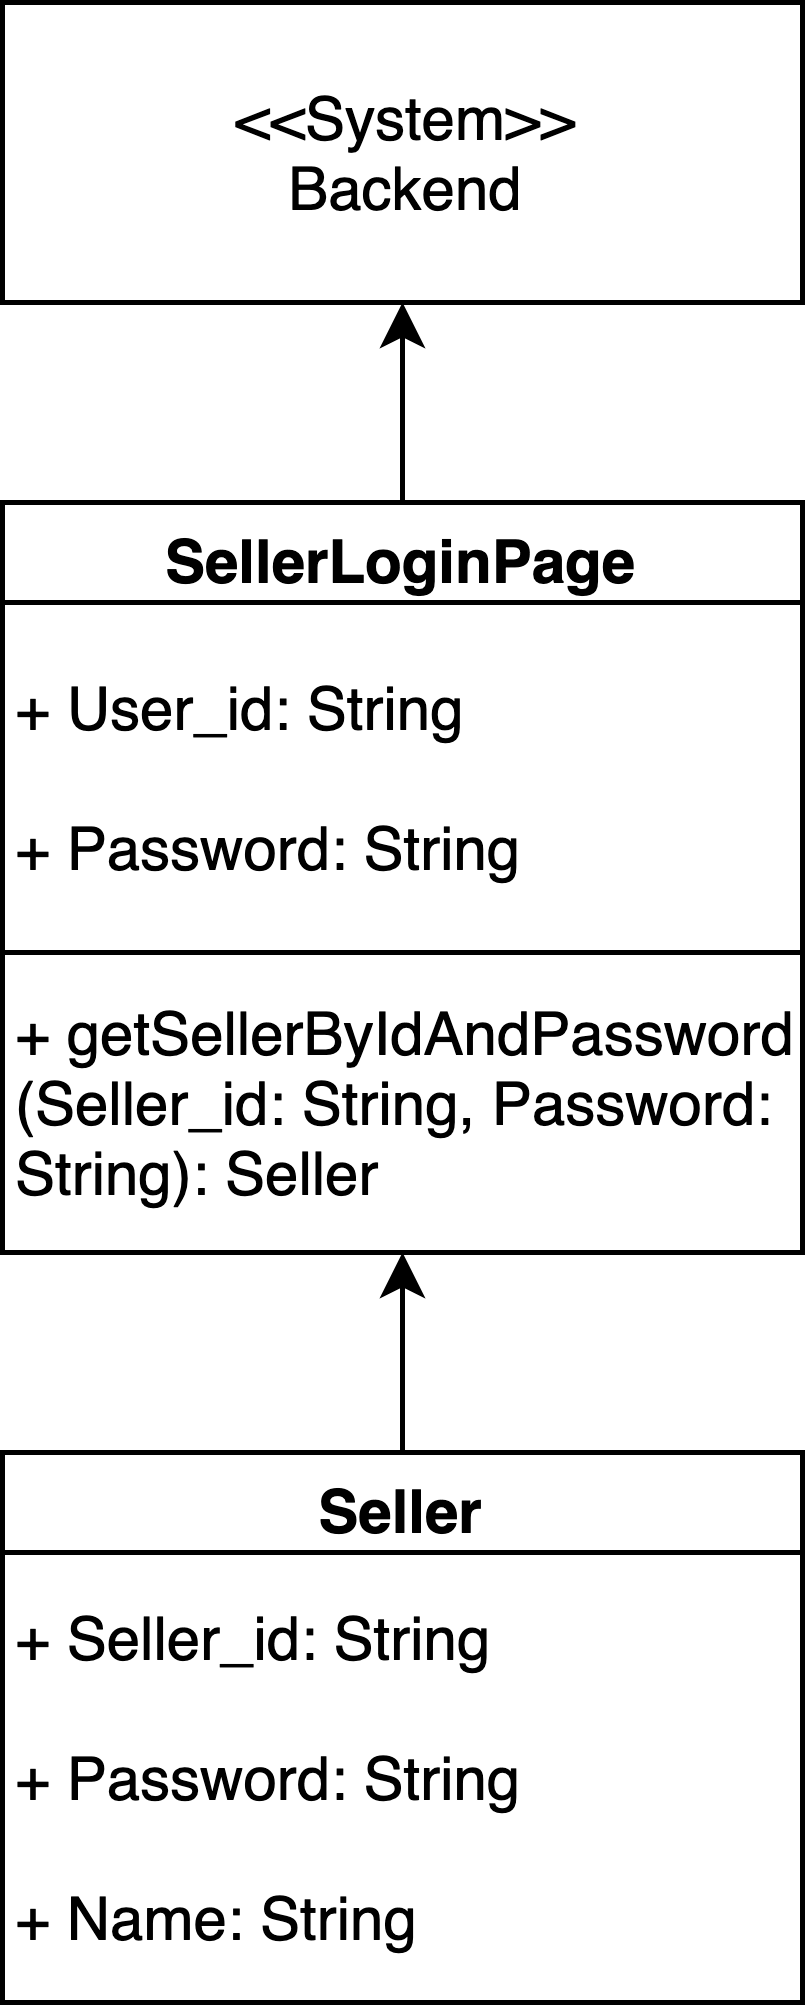

The diagram above was exported from draw.io. Its source (the exported page's mxGraphModel, read from the mxfile embedded in the PNG):
<mxGraphModel dx="772" dy="451" grid="1" gridSize="10" guides="1" tooltips="1" connect="1" arrows="1" fold="1" page="1" pageScale="1" pageWidth="827" pageHeight="1169" math="0" shadow="0">
  <root>
    <mxCell id="0" />
    <mxCell id="1" parent="0" />
    <mxCell id="6FPG82G4ApSewzfiOUyD-1" value="&amp;lt;&amp;lt;System&amp;gt;&amp;gt;&lt;br&gt;Backend" style="rounded=0;whiteSpace=wrap;html=1;" vertex="1" parent="1">
      <mxGeometry x="280" y="80" width="160" height="60" as="geometry" />
    </mxCell>
    <mxCell id="6FPG82G4ApSewzfiOUyD-2" value="" style="edgeStyle=orthogonalEdgeStyle;rounded=0;orthogonalLoop=1;jettySize=auto;html=1;" edge="1" parent="1" source="6FPG82G4ApSewzfiOUyD-3" target="6FPG82G4ApSewzfiOUyD-1">
      <mxGeometry relative="1" as="geometry" />
    </mxCell>
    <mxCell id="6FPG82G4ApSewzfiOUyD-3" value="SellerLoginPage" style="swimlane;fillColor=#FFFFFF;" vertex="1" parent="1">
      <mxGeometry x="280" y="180" width="160" height="150" as="geometry" />
    </mxCell>
    <mxCell id="6FPG82G4ApSewzfiOUyD-4" value="+ User_id: String&lt;br&gt;&lt;br&gt;+ Password: String" style="rounded=0;whiteSpace=wrap;html=1;fillColor=#FFFFFF;align=left;" vertex="1" parent="6FPG82G4ApSewzfiOUyD-3">
      <mxGeometry y="20" width="160" height="70" as="geometry" />
    </mxCell>
    <mxCell id="6FPG82G4ApSewzfiOUyD-5" value="+ getSellerByIdAndPassword (Seller_id: String, Password: String): Seller" style="rounded=0;whiteSpace=wrap;html=1;fillColor=#FFFFFF;align=left;" vertex="1" parent="6FPG82G4ApSewzfiOUyD-3">
      <mxGeometry y="90" width="160" height="60" as="geometry" />
    </mxCell>
    <mxCell id="6FPG82G4ApSewzfiOUyD-19" value="" style="edgeStyle=orthogonalEdgeStyle;rounded=0;orthogonalLoop=1;jettySize=auto;html=1;" edge="1" parent="1" source="6FPG82G4ApSewzfiOUyD-17" target="6FPG82G4ApSewzfiOUyD-5">
      <mxGeometry relative="1" as="geometry" />
    </mxCell>
    <mxCell id="6FPG82G4ApSewzfiOUyD-17" value="Seller" style="swimlane;fillColor=#FFFFFF;" vertex="1" parent="1">
      <mxGeometry x="280" y="370" width="160" height="110" as="geometry" />
    </mxCell>
    <mxCell id="6FPG82G4ApSewzfiOUyD-18" value="+ Seller_id: String&lt;br&gt;&lt;br&gt;+ Password: String&lt;br&gt;&lt;br&gt;+ Name: String" style="rounded=0;whiteSpace=wrap;html=1;fillColor=#FFFFFF;align=left;" vertex="1" parent="6FPG82G4ApSewzfiOUyD-17">
      <mxGeometry y="20" width="160" height="90" as="geometry" />
    </mxCell>
  </root>
</mxGraphModel>